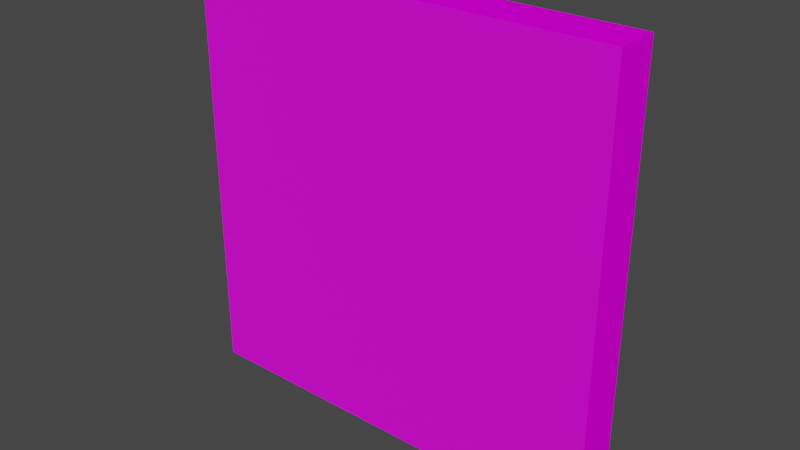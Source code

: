 # Source: GenericWall.blend  (saved by Blender 2.92.15; exported with 4.5.12 LTS)
import bpy
from mathutils import Matrix  # noqa: F401  (used for matrix-valued properties, if any)

bpy.ops.wm.read_factory_settings(use_empty=True)
scene = bpy.context.scene
scene.name = 'Scene'

# ---- collections
col_collection = bpy.data.collections.new('Collection'); scene.collection.children.link(col_collection)

# ---- images (referenced by path relative to the original .blend; pixels are not part of the script)
import os
ASSET_DIR = os.environ.get("B2B_ASSET_DIR", "")  # directory of the original .blend (textures are referenced by path, not embedded)
HERE = os.path.dirname(os.path.abspath(__file__))  # packed textures are extracted next to this script under _unpacked/

def load_image(name, relpath, width, height, colorspace="sRGB"):
    """Load a texture the original file referenced (path relative to the .blend, or extracted next to this script)."""
    p = next((c for c in (os.path.join(HERE, relpath), os.path.join(ASSET_DIR, relpath)) if relpath and os.path.exists(c)), "")
    if p:
        img = bpy.data.images.load(p, check_existing=True)
        img.name = name
    else:  # same state as the original file: an image datablock whose file is absent (Cycles renders it pink)
        img = bpy.data.images.new(name, width, height)
        img.source = "FILE"
        img.filepath = "//" + (relpath or name)
    img.colorspace_settings.name = colorspace
    return img
img_uv = load_image('UV', '', 1024, 1024, 'sRGB')
img_dungeonwall_psd = load_image('DungeonWall.psd', 'DungeonWall.psd', 1024, 1024, 'sRGB')

# ---- materials (node trees are filled in below, after node groups)
mat_wall = bpy.data.materials.new('Wall')
mat_front = bpy.data.materials.new('Front')
mat_back = bpy.data.materials.new('Back')

# ---- material node trees
mat_wall.use_nodes = True; mat_wall.node_tree.nodes.clear()
_N = mat_wall.node_tree.nodes; _L = mat_wall.node_tree.links
n0 = _N.new('ShaderNodeBsdfDiffuse'); n0.name = 'Diffuse BSDF'; n0.location = (137, 606)
n1 = _N.new('ShaderNodeOutputMaterial'); n1.name = 'Material Output'; n1.location = (448, 526)
n2 = _N.new('ShaderNodeTexImage'); n2.name = 'Image Texture'; n2.location = (-192, 626)
n2.image = img_uv
_L.new(n0.outputs[0], n1.inputs[0])
_L.new(n2.outputs[0], n0.inputs[0])
n1.is_active_output = True
mat_front.use_nodes = True; mat_front.node_tree.nodes.clear()
_N = mat_front.node_tree.nodes; _L = mat_front.node_tree.links
n0 = _N.new('ShaderNodeBsdfPrincipled'); n0.name = 'Principled BSDF'; n0.location = (10, 300)
n0.distribution = 'GGX'
n0.subsurface_method = 'BURLEY'
n0.inputs[3].default_value = 1.45
n0.inputs[27].default_value = (0.0, 0.0, 0.0, 1.0)
n0.inputs[28].default_value = 1.0
n1 = _N.new('ShaderNodeOutputMaterial'); n1.name = 'Material Output'; n1.location = (300, 300)
n2 = _N.new('ShaderNodeTexImage'); n2.name = 'Image Texture'; n2.location = (-215, 601)
n2.image = img_uv
_L.new(n0.outputs[0], n1.inputs[0])
_L.new(n2.outputs[0], n0.inputs[0])
n1.is_active_output = True
mat_back.use_nodes = True; mat_back.node_tree.nodes.clear()
_N = mat_back.node_tree.nodes; _L = mat_back.node_tree.links
n0 = _N.new('ShaderNodeBsdfPrincipled'); n0.name = 'Principled BSDF'; n0.location = (10, 300)
n0.distribution = 'GGX'
n0.subsurface_method = 'BURLEY'
n0.inputs[3].default_value = 1.45
n0.inputs[27].default_value = (0.0, 0.0, 0.0, 1.0)
n0.inputs[28].default_value = 1.0
n1 = _N.new('ShaderNodeOutputMaterial'); n1.name = 'Material Output'; n1.location = (300, 300)
n2 = _N.new('ShaderNodeTexImage'); n2.name = 'Image Texture'; n2.location = (-260, 471)
n2.image = img_dungeonwall_psd
_L.new(n0.outputs[0], n1.inputs[0])
_L.new(n2.outputs[0], n0.inputs[0])
n1.is_active_output = True

# ---- world
world_world = bpy.data.worlds.new('World'); scene.world = world_world
world_world.use_nodes = True; world_world.node_tree.nodes.clear()
_N = world_world.node_tree.nodes; _L = world_world.node_tree.links
n0 = _N.new('ShaderNodeOutputWorld'); n0.name = 'World Output'; n0.location = (300, 300)
n1 = _N.new('ShaderNodeBackground'); n1.name = 'Background'; n1.location = (10, 300)
n1.inputs[0].default_value = (0.05088, 0.05088, 0.05088, 1.0)
_L.new(n1.outputs[0], n0.inputs[0])
n0.is_active_output = True
world_world.color = (0.05088, 0.05088, 0.05088)
world_world.use_sun_shadow = False
world_world.sun_shadow_jitter_overblur = 0.0

# ---- meshes
me_wall = bpy.data.meshes.new('Wall')
me_wall.from_pydata([(-0.5, -0.05154, 1.0), (0.5, -0.05154, 1.0), (0.5, -0.05154, 0.0), (-0.5, -0.05154, 0.0), (0.5, 0.05154, 0.0), (-0.5, 0.05154, 0.0), (0.5, 0.05154, 1.0), (-0.5, 0.05154, 1.0)], [], [(6, 7, 0, 1), (2, 1, 0, 3), (5, 3, 0, 7), (1, 2, 4, 6), (7, 6, 4, 5)])
me_wall.polygons.foreach_set('material_index', [0, 2, 0, 0, 1])
_uv = me_wall.uv_layers.new(name='UVMap')
_uv.uv.foreach_set('vector', [0.9249, 0.9321, 0.06947, 0.9321, 0.06947, 0.8675, 0.9249, 0.8675, 0.9249, 0.01204, 0.9249, 0.8675, 0.06947, 0.8675, 0.06947, 0.01204, 0.005125, 0.01204, 0.06947, 0.01204, 0.06947, 0.8675, 0.005125, 0.8675, 0.9249, 0.8675, 0.9249, 0.01204, 0.9923, 0.01204, 0.9923, 0.8675, 0.06947, 0.8675, 0.9249, 0.8675, 0.9249, 0.01204, 0.06947, 0.01204])
me_wall.materials.append(mat_wall)
me_wall.materials.append(mat_front)
me_wall.materials.append(mat_back)
me_wall.use_remesh_fix_poles = True
me_wall.use_remesh_preserve_attributes = False
me_wall.use_mirror_vertex_groups = False
me_wall.update()

# ---- objects
ob_wall = bpy.data.objects.new('Wall', me_wall)

# ---- transforms, parenting, visibility, modifiers, constraints
ob_wall.location = (6.706e-08, 3.725e-09, 0.0)
ob_wall.lineart.crease_threshold = 0.0

# ---- collection membership
col_collection.objects.link(ob_wall)

# ---- scene / render settings (as saved in the file)
scene.frame_start = 1; scene.frame_end = 250; scene.frame_set(177)
scene.render.engine = 'CYCLES'
scene.cycles.use_denoising = False
scene.cycles.samples = 128
scene.cycles.sampling_pattern = 'TABULATED_SOBOL'
scene.cycles.use_adaptive_sampling = False
scene.cycles.use_light_tree = False
scene.view_settings.view_transform = 'Filmic'
bpy.context.view_layer.update()

# ---- added for rendering (the .blend has no active camera and no usable light): camera, sun
cam_auto = bpy.data.cameras.new('AutoCamera')
cam_auto.lens = 50.0
cam_auto.sensor_width = 36.0
cam_auto.clip_end = 1000.0
ob_auto_camera = bpy.data.objects.new('AutoCamera', cam_auto)
scene.collection.objects.link(ob_auto_camera)
ob_auto_camera.location = (1.31194, -1.57432, 1.54955)
ob_auto_camera.rotation_euler = (1.09748, -7.21219e-08, 0.694738)
scene.camera = ob_auto_camera
light_auto_sun = bpy.data.lights.new('AutoSun', 'SUN')
light_auto_sun.energy = 3.0
light_auto_sun.angle = 0.0523599
ob_auto_sun = bpy.data.objects.new('AutoSun', light_auto_sun)
scene.collection.objects.link(ob_auto_sun)
ob_auto_sun.rotation_euler = (0.872665, 0.174533, 0.523599)
bpy.context.view_layer.update()
